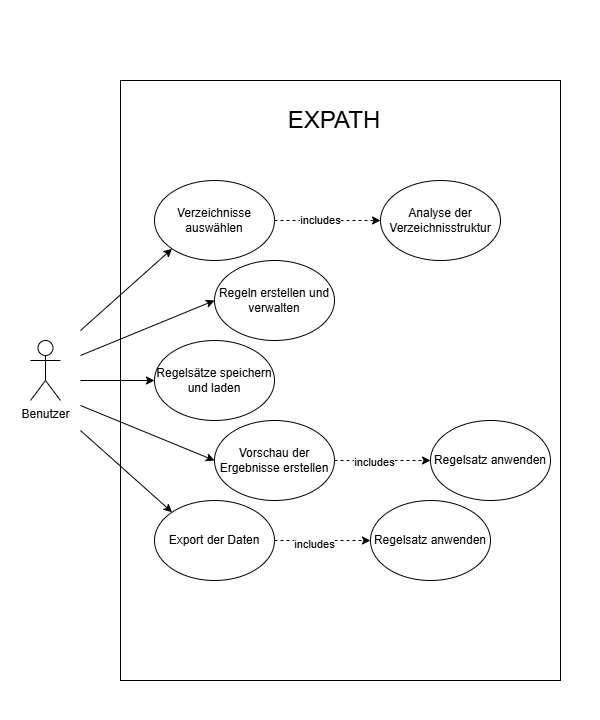

The diagram above was exported from draw.io. Its source (the exported page's mxGraphModel, read from the mxfile embedded in the PNG):
<mxGraphModel dx="786" dy="825" grid="1" gridSize="10" guides="1" tooltips="1" connect="1" arrows="1" fold="1" page="1" pageScale="1" pageWidth="827" pageHeight="1169" math="0" shadow="0">
  <root>
    <mxCell id="0" />
    <mxCell id="1" parent="0" />
    <mxCell id="B5CimdtbtsQU5hrc6ub5-28" value="" style="rounded=0;whiteSpace=wrap;html=1;strokeColor=none;" vertex="1" parent="1">
      <mxGeometry x="80" y="40" width="600" height="720" as="geometry" />
    </mxCell>
    <mxCell id="B5CimdtbtsQU5hrc6ub5-13" value="" style="rounded=0;whiteSpace=wrap;html=1;fillColor=none;strokeColor=none;" vertex="1" parent="1">
      <mxGeometry x="90" y="370" width="70" height="100" as="geometry" />
    </mxCell>
    <mxCell id="B5CimdtbtsQU5hrc6ub5-1" value="Benutzer" style="shape=umlActor;verticalLabelPosition=bottom;verticalAlign=top;html=1;outlineConnect=0;" vertex="1" parent="1">
      <mxGeometry x="110" y="380" width="30" height="60" as="geometry" />
    </mxCell>
    <mxCell id="B5CimdtbtsQU5hrc6ub5-2" value="" style="rounded=0;whiteSpace=wrap;html=1;" vertex="1" parent="1">
      <mxGeometry x="200" y="120" width="440" height="600" as="geometry" />
    </mxCell>
    <mxCell id="B5CimdtbtsQU5hrc6ub5-22" style="edgeStyle=orthogonalEdgeStyle;rounded=0;orthogonalLoop=1;jettySize=auto;html=1;exitX=1;exitY=0.5;exitDx=0;exitDy=0;entryX=0;entryY=0.5;entryDx=0;entryDy=0;dashed=1;" edge="1" parent="1" source="B5CimdtbtsQU5hrc6ub5-4" target="B5CimdtbtsQU5hrc6ub5-10">
      <mxGeometry relative="1" as="geometry" />
    </mxCell>
    <mxCell id="B5CimdtbtsQU5hrc6ub5-27" value="includes" style="edgeLabel;html=1;align=center;verticalAlign=middle;resizable=0;points=[];" vertex="1" connectable="0" parent="B5CimdtbtsQU5hrc6ub5-22">
      <mxGeometry x="-0.1509" y="1" relative="1" as="geometry">
        <mxPoint as="offset" />
      </mxGeometry>
    </mxCell>
    <mxCell id="B5CimdtbtsQU5hrc6ub5-4" value="Verzeichnisse auswählen" style="ellipse;whiteSpace=wrap;html=1;" vertex="1" parent="1">
      <mxGeometry x="234" y="220" width="120" height="80" as="geometry" />
    </mxCell>
    <mxCell id="B5CimdtbtsQU5hrc6ub5-5" value="Regeln erstellen und verwalten" style="ellipse;whiteSpace=wrap;html=1;" vertex="1" parent="1">
      <mxGeometry x="294" y="300" width="120" height="80" as="geometry" />
    </mxCell>
    <mxCell id="B5CimdtbtsQU5hrc6ub5-23" style="edgeStyle=orthogonalEdgeStyle;rounded=0;orthogonalLoop=1;jettySize=auto;html=1;exitX=1;exitY=0.5;exitDx=0;exitDy=0;entryX=0;entryY=0.5;entryDx=0;entryDy=0;dashed=1;" edge="1" parent="1" source="B5CimdtbtsQU5hrc6ub5-6" target="B5CimdtbtsQU5hrc6ub5-12">
      <mxGeometry relative="1" as="geometry" />
    </mxCell>
    <mxCell id="B5CimdtbtsQU5hrc6ub5-26" value="includes" style="edgeLabel;html=1;align=center;verticalAlign=middle;resizable=0;points=[];" vertex="1" connectable="0" parent="B5CimdtbtsQU5hrc6ub5-23">
      <mxGeometry x="-0.1875" y="-1" relative="1" as="geometry">
        <mxPoint as="offset" />
      </mxGeometry>
    </mxCell>
    <mxCell id="B5CimdtbtsQU5hrc6ub5-6" value="Vorschau der Ergebnisse erstellen" style="ellipse;whiteSpace=wrap;html=1;" vertex="1" parent="1">
      <mxGeometry x="294" y="460" width="120" height="80" as="geometry" />
    </mxCell>
    <mxCell id="B5CimdtbtsQU5hrc6ub5-7" value="Regelsatz anwenden" style="ellipse;whiteSpace=wrap;html=1;" vertex="1" parent="1">
      <mxGeometry x="450" y="540" width="120" height="80" as="geometry" />
    </mxCell>
    <mxCell id="B5CimdtbtsQU5hrc6ub5-8" value="&lt;font&gt;EXPATH&lt;/font&gt;" style="rounded=0;whiteSpace=wrap;html=1;fontSize=24;fillColor=default;strokeColor=none;" vertex="1" parent="1">
      <mxGeometry x="354" y="130" width="120" height="60" as="geometry" />
    </mxCell>
    <mxCell id="B5CimdtbtsQU5hrc6ub5-24" style="edgeStyle=orthogonalEdgeStyle;rounded=0;orthogonalLoop=1;jettySize=auto;html=1;exitX=1;exitY=0.5;exitDx=0;exitDy=0;entryX=0;entryY=0.5;entryDx=0;entryDy=0;dashed=1;" edge="1" parent="1" source="B5CimdtbtsQU5hrc6ub5-9" target="B5CimdtbtsQU5hrc6ub5-7">
      <mxGeometry relative="1" as="geometry" />
    </mxCell>
    <mxCell id="B5CimdtbtsQU5hrc6ub5-25" value="includes" style="edgeLabel;html=1;align=center;verticalAlign=middle;resizable=0;points=[];" vertex="1" connectable="0" parent="B5CimdtbtsQU5hrc6ub5-24">
      <mxGeometry x="-0.1875" y="-3" relative="1" as="geometry">
        <mxPoint as="offset" />
      </mxGeometry>
    </mxCell>
    <mxCell id="B5CimdtbtsQU5hrc6ub5-9" value="Export der Daten" style="ellipse;whiteSpace=wrap;html=1;" vertex="1" parent="1">
      <mxGeometry x="234" y="540" width="120" height="80" as="geometry" />
    </mxCell>
    <mxCell id="B5CimdtbtsQU5hrc6ub5-10" value="Analyse der Verzeichnisstruktur" style="ellipse;whiteSpace=wrap;html=1;" vertex="1" parent="1">
      <mxGeometry x="460" y="220" width="120" height="80" as="geometry" />
    </mxCell>
    <mxCell id="B5CimdtbtsQU5hrc6ub5-11" value="Regelsätze speichern und laden" style="ellipse;whiteSpace=wrap;html=1;" vertex="1" parent="1">
      <mxGeometry x="234" y="380" width="120" height="80" as="geometry" />
    </mxCell>
    <mxCell id="B5CimdtbtsQU5hrc6ub5-12" value="Regelsatz anwenden" style="ellipse;whiteSpace=wrap;html=1;" vertex="1" parent="1">
      <mxGeometry x="510" y="460" width="120" height="80" as="geometry" />
    </mxCell>
    <mxCell id="B5CimdtbtsQU5hrc6ub5-16" style="rounded=0;orthogonalLoop=1;jettySize=auto;html=1;exitX=1;exitY=1;exitDx=0;exitDy=0;entryX=0;entryY=0;entryDx=0;entryDy=0;" edge="1" parent="1" source="B5CimdtbtsQU5hrc6ub5-13" target="B5CimdtbtsQU5hrc6ub5-9">
      <mxGeometry relative="1" as="geometry" />
    </mxCell>
    <mxCell id="B5CimdtbtsQU5hrc6ub5-17" style="rounded=0;orthogonalLoop=1;jettySize=auto;html=1;exitX=1;exitY=0.75;exitDx=0;exitDy=0;entryX=0;entryY=0.5;entryDx=0;entryDy=0;" edge="1" parent="1" source="B5CimdtbtsQU5hrc6ub5-13" target="B5CimdtbtsQU5hrc6ub5-6">
      <mxGeometry relative="1" as="geometry" />
    </mxCell>
    <mxCell id="B5CimdtbtsQU5hrc6ub5-19" style="rounded=0;orthogonalLoop=1;jettySize=auto;html=1;exitX=1;exitY=0.5;exitDx=0;exitDy=0;entryX=0;entryY=0.5;entryDx=0;entryDy=0;" edge="1" parent="1" source="B5CimdtbtsQU5hrc6ub5-13" target="B5CimdtbtsQU5hrc6ub5-11">
      <mxGeometry relative="1" as="geometry" />
    </mxCell>
    <mxCell id="B5CimdtbtsQU5hrc6ub5-20" style="rounded=0;orthogonalLoop=1;jettySize=auto;html=1;exitX=1;exitY=0.25;exitDx=0;exitDy=0;entryX=0;entryY=0.5;entryDx=0;entryDy=0;" edge="1" parent="1" source="B5CimdtbtsQU5hrc6ub5-13" target="B5CimdtbtsQU5hrc6ub5-5">
      <mxGeometry relative="1" as="geometry" />
    </mxCell>
    <mxCell id="B5CimdtbtsQU5hrc6ub5-21" style="rounded=0;orthogonalLoop=1;jettySize=auto;html=1;exitX=1;exitY=0;exitDx=0;exitDy=0;entryX=0;entryY=1;entryDx=0;entryDy=0;" edge="1" parent="1" source="B5CimdtbtsQU5hrc6ub5-13" target="B5CimdtbtsQU5hrc6ub5-4">
      <mxGeometry relative="1" as="geometry" />
    </mxCell>
  </root>
</mxGraphModel>